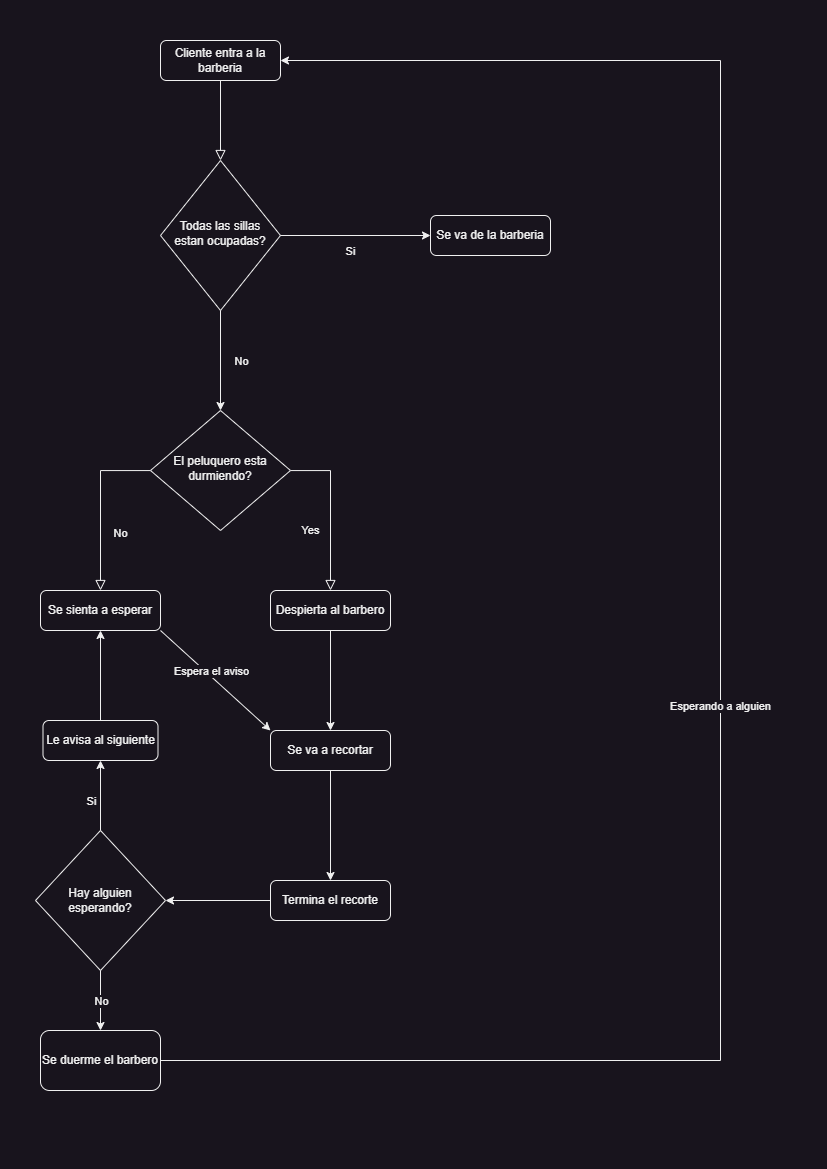

The diagram above was exported from draw.io. Its source (the exported page's mxGraphModel, read from the mxfile embedded in the PNG):
<mxGraphModel dx="1592" dy="827" grid="1" gridSize="10" guides="1" tooltips="1" connect="1" arrows="1" fold="1" page="1" pageScale="1" pageWidth="827" pageHeight="1169" math="0" shadow="0">
  <root>
    <mxCell id="WIyWlLk6GJQsqaUBKTNV-0" />
    <mxCell id="WIyWlLk6GJQsqaUBKTNV-1" parent="WIyWlLk6GJQsqaUBKTNV-0" />
    <mxCell id="WIyWlLk6GJQsqaUBKTNV-2" value="" style="rounded=0;html=1;jettySize=auto;orthogonalLoop=1;fontSize=11;endArrow=block;endFill=0;endSize=8;strokeWidth=1;shadow=0;labelBackgroundColor=none;edgeStyle=orthogonalEdgeStyle;" parent="WIyWlLk6GJQsqaUBKTNV-1" source="WIyWlLk6GJQsqaUBKTNV-3" target="WIyWlLk6GJQsqaUBKTNV-6" edge="1">
      <mxGeometry relative="1" as="geometry" />
    </mxCell>
    <mxCell id="WIyWlLk6GJQsqaUBKTNV-3" value="Cliente entra a la barberia" style="rounded=1;whiteSpace=wrap;html=1;fontSize=12;glass=0;strokeWidth=1;shadow=0;" parent="WIyWlLk6GJQsqaUBKTNV-1" vertex="1">
      <mxGeometry x="160" y="40" width="120" height="40" as="geometry" />
    </mxCell>
    <mxCell id="WIyWlLk6GJQsqaUBKTNV-6" value="Todas las sillas estan ocupadas?" style="rhombus;whiteSpace=wrap;html=1;shadow=0;fontFamily=Helvetica;fontSize=12;align=center;strokeWidth=1;spacing=6;spacingTop=-4;" parent="WIyWlLk6GJQsqaUBKTNV-1" vertex="1">
      <mxGeometry x="160" y="160" width="120" height="150" as="geometry" />
    </mxCell>
    <mxCell id="WIyWlLk6GJQsqaUBKTNV-7" value="Se va de la barberia" style="rounded=1;whiteSpace=wrap;html=1;fontSize=12;glass=0;strokeWidth=1;shadow=0;" parent="WIyWlLk6GJQsqaUBKTNV-1" vertex="1">
      <mxGeometry x="430" y="215" width="120" height="40" as="geometry" />
    </mxCell>
    <mxCell id="WIyWlLk6GJQsqaUBKTNV-8" value="No" style="rounded=0;html=1;jettySize=auto;orthogonalLoop=1;fontSize=11;endArrow=block;endFill=0;endSize=8;strokeWidth=1;shadow=0;labelBackgroundColor=none;edgeStyle=orthogonalEdgeStyle;" parent="WIyWlLk6GJQsqaUBKTNV-1" source="WIyWlLk6GJQsqaUBKTNV-10" target="WIyWlLk6GJQsqaUBKTNV-11" edge="1">
      <mxGeometry x="0.3333" y="20" relative="1" as="geometry">
        <mxPoint as="offset" />
        <Array as="points">
          <mxPoint x="100" y="470" />
        </Array>
      </mxGeometry>
    </mxCell>
    <mxCell id="WIyWlLk6GJQsqaUBKTNV-9" value="Yes" style="edgeStyle=orthogonalEdgeStyle;rounded=0;html=1;jettySize=auto;orthogonalLoop=1;fontSize=11;endArrow=block;endFill=0;endSize=8;strokeWidth=1;shadow=0;labelBackgroundColor=none;" parent="WIyWlLk6GJQsqaUBKTNV-1" source="WIyWlLk6GJQsqaUBKTNV-10" target="WIyWlLk6GJQsqaUBKTNV-12" edge="1">
      <mxGeometry x="0.25" y="-20" relative="1" as="geometry">
        <mxPoint as="offset" />
        <Array as="points">
          <mxPoint x="330" y="470" />
        </Array>
      </mxGeometry>
    </mxCell>
    <mxCell id="WIyWlLk6GJQsqaUBKTNV-10" value="El peluquero esta durmiendo?" style="rhombus;whiteSpace=wrap;html=1;shadow=0;fontFamily=Helvetica;fontSize=12;align=center;strokeWidth=1;spacing=6;spacingTop=-4;" parent="WIyWlLk6GJQsqaUBKTNV-1" vertex="1">
      <mxGeometry x="150" y="410" width="140" height="120" as="geometry" />
    </mxCell>
    <mxCell id="WIyWlLk6GJQsqaUBKTNV-11" value="Se sienta a esperar" style="rounded=1;whiteSpace=wrap;html=1;fontSize=12;glass=0;strokeWidth=1;shadow=0;" parent="WIyWlLk6GJQsqaUBKTNV-1" vertex="1">
      <mxGeometry x="40" y="590" width="120" height="40" as="geometry" />
    </mxCell>
    <mxCell id="WIyWlLk6GJQsqaUBKTNV-12" value="Despierta al barbero" style="rounded=1;whiteSpace=wrap;html=1;fontSize=12;glass=0;strokeWidth=1;shadow=0;" parent="WIyWlLk6GJQsqaUBKTNV-1" vertex="1">
      <mxGeometry x="270" y="590" width="120" height="40" as="geometry" />
    </mxCell>
    <mxCell id="GlT50eR3yowQUO0nCiUP-0" value="" style="endArrow=classic;html=1;rounded=0;entryX=0;entryY=0.5;entryDx=0;entryDy=0;exitX=1;exitY=0.5;exitDx=0;exitDy=0;" edge="1" parent="WIyWlLk6GJQsqaUBKTNV-1" source="WIyWlLk6GJQsqaUBKTNV-6" target="WIyWlLk6GJQsqaUBKTNV-7">
      <mxGeometry relative="1" as="geometry">
        <mxPoint x="320" y="240" as="sourcePoint" />
        <mxPoint x="380" y="234.5" as="targetPoint" />
      </mxGeometry>
    </mxCell>
    <mxCell id="GlT50eR3yowQUO0nCiUP-1" value="Si" style="edgeLabel;resizable=0;html=1;align=center;verticalAlign=middle;" connectable="0" vertex="1" parent="GlT50eR3yowQUO0nCiUP-0">
      <mxGeometry relative="1" as="geometry">
        <mxPoint x="-5" y="15" as="offset" />
      </mxGeometry>
    </mxCell>
    <mxCell id="GlT50eR3yowQUO0nCiUP-2" value="" style="endArrow=classic;html=1;rounded=0;exitX=0.5;exitY=1;exitDx=0;exitDy=0;entryX=0.5;entryY=0;entryDx=0;entryDy=0;" edge="1" parent="WIyWlLk6GJQsqaUBKTNV-1" source="WIyWlLk6GJQsqaUBKTNV-6" target="WIyWlLk6GJQsqaUBKTNV-10">
      <mxGeometry relative="1" as="geometry">
        <mxPoint x="360" y="310" as="sourcePoint" />
        <mxPoint x="460" y="310" as="targetPoint" />
      </mxGeometry>
    </mxCell>
    <mxCell id="GlT50eR3yowQUO0nCiUP-3" value="No" style="edgeLabel;resizable=0;html=1;align=center;verticalAlign=middle;" connectable="0" vertex="1" parent="GlT50eR3yowQUO0nCiUP-2">
      <mxGeometry relative="1" as="geometry">
        <mxPoint x="20" as="offset" />
      </mxGeometry>
    </mxCell>
    <mxCell id="GlT50eR3yowQUO0nCiUP-5" value="Termina el recorte" style="rounded=1;whiteSpace=wrap;html=1;" vertex="1" parent="WIyWlLk6GJQsqaUBKTNV-1">
      <mxGeometry x="270" y="880" width="120" height="40" as="geometry" />
    </mxCell>
    <mxCell id="GlT50eR3yowQUO0nCiUP-13" value="" style="endArrow=classic;html=1;rounded=0;exitX=1;exitY=1;exitDx=0;exitDy=0;entryX=0;entryY=0;entryDx=0;entryDy=0;" edge="1" parent="WIyWlLk6GJQsqaUBKTNV-1" source="WIyWlLk6GJQsqaUBKTNV-11" target="GlT50eR3yowQUO0nCiUP-26">
      <mxGeometry width="50" height="50" relative="1" as="geometry">
        <mxPoint x="390" y="730" as="sourcePoint" />
        <mxPoint x="260" y="720" as="targetPoint" />
      </mxGeometry>
    </mxCell>
    <mxCell id="GlT50eR3yowQUO0nCiUP-35" value="Espera el aviso" style="edgeLabel;html=1;align=center;verticalAlign=middle;resizable=0;points=[];" vertex="1" connectable="0" parent="GlT50eR3yowQUO0nCiUP-13">
      <mxGeometry x="-0.41" y="-1" relative="1" as="geometry">
        <mxPoint x="18" y="10" as="offset" />
      </mxGeometry>
    </mxCell>
    <mxCell id="GlT50eR3yowQUO0nCiUP-17" value="Hay alguien esperando?" style="rhombus;whiteSpace=wrap;html=1;" vertex="1" parent="WIyWlLk6GJQsqaUBKTNV-1">
      <mxGeometry x="35" y="830" width="130" height="140" as="geometry" />
    </mxCell>
    <mxCell id="GlT50eR3yowQUO0nCiUP-18" value="" style="endArrow=classic;html=1;rounded=0;entryX=1;entryY=0.5;entryDx=0;entryDy=0;exitX=0;exitY=0.5;exitDx=0;exitDy=0;" edge="1" parent="WIyWlLk6GJQsqaUBKTNV-1" source="GlT50eR3yowQUO0nCiUP-5" target="GlT50eR3yowQUO0nCiUP-17">
      <mxGeometry relative="1" as="geometry">
        <mxPoint x="390" y="730" as="sourcePoint" />
        <mxPoint x="490" y="730" as="targetPoint" />
      </mxGeometry>
    </mxCell>
    <mxCell id="GlT50eR3yowQUO0nCiUP-20" value="Le avisa al siguiente" style="rounded=1;whiteSpace=wrap;html=1;" vertex="1" parent="WIyWlLk6GJQsqaUBKTNV-1">
      <mxGeometry x="42.5" y="720" width="115" height="40" as="geometry" />
    </mxCell>
    <mxCell id="GlT50eR3yowQUO0nCiUP-21" value="" style="endArrow=classic;html=1;rounded=0;exitX=0.5;exitY=0;exitDx=0;exitDy=0;entryX=0.5;entryY=1;entryDx=0;entryDy=0;" edge="1" parent="WIyWlLk6GJQsqaUBKTNV-1" source="GlT50eR3yowQUO0nCiUP-17" target="GlT50eR3yowQUO0nCiUP-20">
      <mxGeometry relative="1" as="geometry">
        <mxPoint x="360" y="790" as="sourcePoint" />
        <mxPoint x="460" y="790" as="targetPoint" />
      </mxGeometry>
    </mxCell>
    <mxCell id="GlT50eR3yowQUO0nCiUP-22" value="Si" style="edgeLabel;resizable=0;html=1;align=center;verticalAlign=middle;" connectable="0" vertex="1" parent="GlT50eR3yowQUO0nCiUP-21">
      <mxGeometry relative="1" as="geometry">
        <mxPoint x="-10" y="5" as="offset" />
      </mxGeometry>
    </mxCell>
    <mxCell id="GlT50eR3yowQUO0nCiUP-25" value="" style="endArrow=classic;html=1;rounded=0;exitX=0.5;exitY=0;exitDx=0;exitDy=0;entryX=0.5;entryY=1;entryDx=0;entryDy=0;" edge="1" parent="WIyWlLk6GJQsqaUBKTNV-1" source="GlT50eR3yowQUO0nCiUP-20" target="WIyWlLk6GJQsqaUBKTNV-11">
      <mxGeometry width="50" height="50" relative="1" as="geometry">
        <mxPoint x="80" y="700" as="sourcePoint" />
        <mxPoint x="130" y="650" as="targetPoint" />
      </mxGeometry>
    </mxCell>
    <mxCell id="GlT50eR3yowQUO0nCiUP-26" value="Se va a recortar" style="rounded=1;whiteSpace=wrap;html=1;" vertex="1" parent="WIyWlLk6GJQsqaUBKTNV-1">
      <mxGeometry x="270" y="730" width="120" height="40" as="geometry" />
    </mxCell>
    <mxCell id="GlT50eR3yowQUO0nCiUP-27" value="" style="endArrow=classic;html=1;rounded=0;exitX=0.5;exitY=1;exitDx=0;exitDy=0;entryX=0.5;entryY=0;entryDx=0;entryDy=0;" edge="1" parent="WIyWlLk6GJQsqaUBKTNV-1" source="WIyWlLk6GJQsqaUBKTNV-12" target="GlT50eR3yowQUO0nCiUP-26">
      <mxGeometry width="50" height="50" relative="1" as="geometry">
        <mxPoint x="310" y="710" as="sourcePoint" />
        <mxPoint x="360" y="660" as="targetPoint" />
      </mxGeometry>
    </mxCell>
    <mxCell id="GlT50eR3yowQUO0nCiUP-28" value="" style="endArrow=classic;html=1;rounded=0;exitX=0.5;exitY=1;exitDx=0;exitDy=0;entryX=0.5;entryY=0;entryDx=0;entryDy=0;" edge="1" parent="WIyWlLk6GJQsqaUBKTNV-1" source="GlT50eR3yowQUO0nCiUP-26" target="GlT50eR3yowQUO0nCiUP-5">
      <mxGeometry width="50" height="50" relative="1" as="geometry">
        <mxPoint x="340" y="850" as="sourcePoint" />
        <mxPoint x="390" y="800" as="targetPoint" />
      </mxGeometry>
    </mxCell>
    <mxCell id="GlT50eR3yowQUO0nCiUP-31" value="Se duerme el barbero" style="rounded=1;whiteSpace=wrap;html=1;" vertex="1" parent="WIyWlLk6GJQsqaUBKTNV-1">
      <mxGeometry x="40" y="1030" width="120" height="60" as="geometry" />
    </mxCell>
    <mxCell id="GlT50eR3yowQUO0nCiUP-32" value="" style="endArrow=classic;html=1;rounded=0;exitX=0.5;exitY=1;exitDx=0;exitDy=0;entryX=0.5;entryY=0;entryDx=0;entryDy=0;" edge="1" parent="WIyWlLk6GJQsqaUBKTNV-1" source="GlT50eR3yowQUO0nCiUP-17" target="GlT50eR3yowQUO0nCiUP-31">
      <mxGeometry relative="1" as="geometry">
        <mxPoint x="130" y="1000" as="sourcePoint" />
        <mxPoint x="230" y="1000" as="targetPoint" />
      </mxGeometry>
    </mxCell>
    <mxCell id="GlT50eR3yowQUO0nCiUP-33" value="No" style="edgeLabel;resizable=0;html=1;align=center;verticalAlign=middle;" connectable="0" vertex="1" parent="GlT50eR3yowQUO0nCiUP-32">
      <mxGeometry relative="1" as="geometry" />
    </mxCell>
    <mxCell id="GlT50eR3yowQUO0nCiUP-34" value="" style="endArrow=classic;html=1;rounded=0;exitX=1;exitY=0.5;exitDx=0;exitDy=0;entryX=1;entryY=0.5;entryDx=0;entryDy=0;" edge="1" parent="WIyWlLk6GJQsqaUBKTNV-1" source="GlT50eR3yowQUO0nCiUP-31" target="WIyWlLk6GJQsqaUBKTNV-3">
      <mxGeometry width="50" height="50" relative="1" as="geometry">
        <mxPoint x="230" y="1090" as="sourcePoint" />
        <mxPoint x="490" y="450" as="targetPoint" />
        <Array as="points">
          <mxPoint x="720" y="1060" />
          <mxPoint x="720" y="60" />
        </Array>
      </mxGeometry>
    </mxCell>
    <mxCell id="GlT50eR3yowQUO0nCiUP-36" value="Esperando a alguien" style="edgeLabel;html=1;align=center;verticalAlign=middle;resizable=0;points=[];" vertex="1" connectable="0" parent="GlT50eR3yowQUO0nCiUP-34">
      <mxGeometry x="-0.086" y="1" relative="1" as="geometry">
        <mxPoint as="offset" />
      </mxGeometry>
    </mxCell>
  </root>
</mxGraphModel>